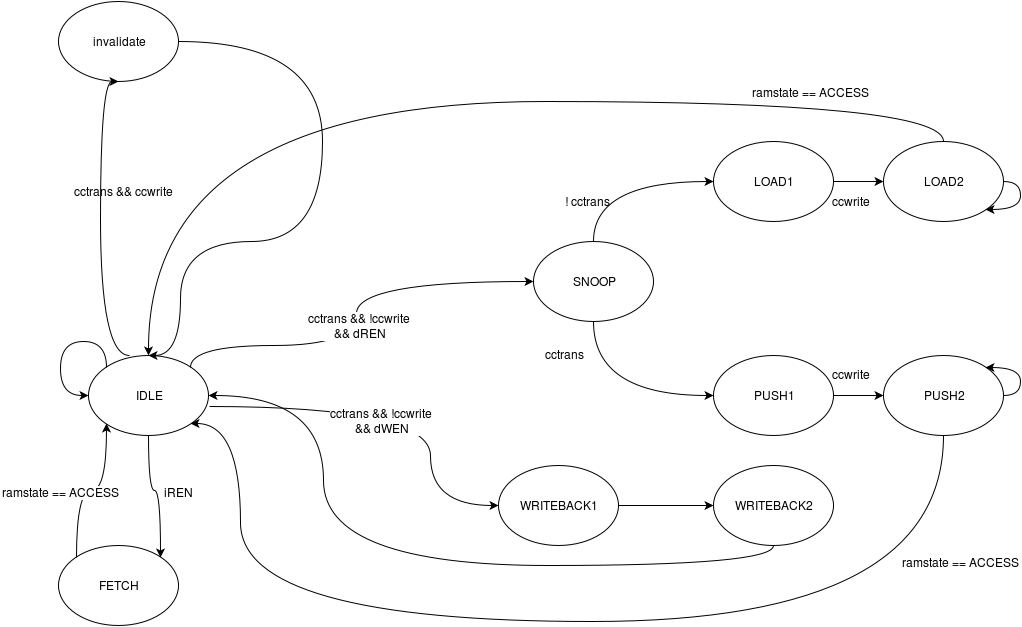

The diagram above was exported from draw.io. Its source (the exported page's mxGraphModel, read from the mxfile embedded in the PNG):
<mxGraphModel dx="1430" dy="778" grid="1" gridSize="10" guides="1" tooltips="1" connect="1" arrows="1" fold="1" page="1" pageScale="1" pageWidth="1100" pageHeight="850" math="0" shadow="0">
  <root>
    <mxCell id="0" />
    <mxCell id="1" parent="0" />
    <mxCell id="114ce690265a531b-1" value="&lt;font color=&quot;#000000&quot;&gt;IDLE&lt;/font&gt;" style="ellipse;whiteSpace=wrap;html=1;strokeWidth=1;fontColor=#99CCFF;" vertex="1" parent="1">
      <mxGeometry x="118" y="434" width="120" height="80" as="geometry" />
    </mxCell>
    <mxCell id="114ce690265a531b-4" style="edgeStyle=orthogonalEdgeStyle;html=1;entryX=1;entryY=0;startArrow=classic;startFill=1;endArrow=none;endFill=0;jettySize=auto;orthogonalLoop=1;fontColor=#99CCFF;curved=1;" edge="1" parent="1" source="114ce690265a531b-6" target="114ce690265a531b-1">
      <mxGeometry relative="1" as="geometry">
        <Array as="points">
          <mxPoint x="386" y="360" />
          <mxPoint x="386" y="424" />
          <mxPoint x="220" y="424" />
        </Array>
      </mxGeometry>
    </mxCell>
    <mxCell id="114ce690265a531b-58" value="cctrans &amp;amp;&amp;amp; !ccwrite&lt;br&gt;&amp;nbsp;&amp;amp;&amp;amp; dREN&lt;br&gt;" style="text;html=1;resizable=0;points=[];align=center;verticalAlign=middle;labelBackgroundColor=#ffffff;fontColor=#000000;" vertex="1" connectable="0" parent="114ce690265a531b-4">
      <mxGeometry x="0.0286" y="2" relative="1" as="geometry">
        <mxPoint as="offset" />
      </mxGeometry>
    </mxCell>
    <mxCell id="114ce690265a531b-6" value="&lt;font color=&quot;#000000&quot;&gt;SNOOP&lt;/font&gt;" style="ellipse;whiteSpace=wrap;html=1;strokeWidth=1;fontColor=#99CCFF;" vertex="1" parent="1">
      <mxGeometry x="563" y="320" width="120" height="80" as="geometry" />
    </mxCell>
    <mxCell id="114ce690265a531b-9" value="&lt;font color=&quot;#000000&quot;&gt;WRITEBACK1&lt;/font&gt;" style="ellipse;whiteSpace=wrap;html=1;strokeWidth=1;fontColor=#99CCFF;" vertex="1" parent="1">
      <mxGeometry x="528" y="544" width="120" height="80" as="geometry" />
    </mxCell>
    <mxCell id="114ce690265a531b-11" style="edgeStyle=orthogonalEdgeStyle;curved=1;html=1;exitX=0;exitY=0.5;entryX=1.008;entryY=0.638;startArrow=classic;startFill=1;endArrow=none;endFill=0;jettySize=auto;orthogonalLoop=1;fontColor=#99CCFF;entryPerimeter=0;" edge="1" parent="1" source="114ce690265a531b-9" target="114ce690265a531b-1">
      <mxGeometry relative="1" as="geometry">
        <Array as="points">
          <mxPoint x="460" y="584" />
          <mxPoint x="460" y="485" />
        </Array>
      </mxGeometry>
    </mxCell>
    <mxCell id="114ce690265a531b-64" value="cctrans &amp;amp;&amp;amp; !ccwrite&lt;br&gt;&amp;nbsp;&amp;amp;&amp;amp; dWEN&lt;br&gt;" style="text;html=1;resizable=0;points=[];align=center;verticalAlign=middle;labelBackgroundColor=#ffffff;fontColor=#000000;" vertex="1" connectable="0" parent="114ce690265a531b-11">
      <mxGeometry x="0.1186" y="14" relative="1" as="geometry">
        <mxPoint as="offset" />
      </mxGeometry>
    </mxCell>
    <mxCell id="114ce690265a531b-13" value="&lt;font color=&quot;#000000&quot;&gt;WRITEBACK2&lt;/font&gt;" style="ellipse;whiteSpace=wrap;html=1;strokeWidth=1;fontColor=#99CCFF;" vertex="1" parent="1">
      <mxGeometry x="743" y="544" width="120" height="80" as="geometry" />
    </mxCell>
    <mxCell id="114ce690265a531b-18" style="edgeStyle=orthogonalEdgeStyle;curved=1;html=1;exitX=0;exitY=0.5;entryX=1;entryY=0.5;startArrow=classic;startFill=1;endArrow=none;endFill=0;jettySize=auto;orthogonalLoop=1;fontColor=#99CCFF;" edge="1" parent="1" source="114ce690265a531b-13" target="114ce690265a531b-9">
      <mxGeometry relative="1" as="geometry" />
    </mxCell>
    <mxCell id="114ce690265a531b-19" value="&lt;font color=&quot;#000000&quot;&gt;PUSH1&lt;/font&gt;" style="ellipse;whiteSpace=wrap;html=1;strokeWidth=1;fontColor=#99CCFF;" vertex="1" parent="1">
      <mxGeometry x="743" y="434" width="120" height="80" as="geometry" />
    </mxCell>
    <mxCell id="114ce690265a531b-20" value="&lt;font color=&quot;#000000&quot;&gt;LOAD2&lt;/font&gt;" style="ellipse;whiteSpace=wrap;html=1;strokeWidth=1;fontColor=#99CCFF;" vertex="1" parent="1">
      <mxGeometry x="913" y="220" width="120" height="80" as="geometry" />
    </mxCell>
    <mxCell id="114ce690265a531b-21" value="&lt;font color=&quot;#000000&quot;&gt;LOAD1&lt;/font&gt;" style="ellipse;whiteSpace=wrap;html=1;strokeWidth=1;fontColor=#99CCFF;" vertex="1" parent="1">
      <mxGeometry x="743" y="220" width="120" height="80" as="geometry" />
    </mxCell>
    <mxCell id="114ce690265a531b-22" style="edgeStyle=orthogonalEdgeStyle;curved=1;html=1;exitX=0;exitY=0.5;entryX=1;entryY=0.5;startArrow=classic;startFill=1;endArrow=none;endFill=0;jettySize=auto;orthogonalLoop=1;fontColor=#99CCFF;" edge="1" parent="1" source="114ce690265a531b-20" target="114ce690265a531b-21">
      <mxGeometry relative="1" as="geometry" />
    </mxCell>
    <mxCell id="114ce690265a531b-23" style="edgeStyle=orthogonalEdgeStyle;curved=1;html=1;exitX=0;exitY=0.5;entryX=0.5;entryY=0;startArrow=classic;startFill=1;endArrow=none;endFill=0;jettySize=auto;orthogonalLoop=1;fontColor=#99CCFF;" edge="1" parent="1" source="114ce690265a531b-21" target="114ce690265a531b-6">
      <mxGeometry relative="1" as="geometry" />
    </mxCell>
    <mxCell id="114ce690265a531b-24" style="edgeStyle=orthogonalEdgeStyle;curved=1;html=1;exitX=0;exitY=0.5;entryX=0.5;entryY=1;startArrow=classic;startFill=1;endArrow=none;endFill=0;jettySize=auto;orthogonalLoop=1;fontColor=#99CCFF;" edge="1" parent="1" source="114ce690265a531b-19" target="114ce690265a531b-6">
      <mxGeometry relative="1" as="geometry" />
    </mxCell>
    <mxCell id="114ce690265a531b-25" style="edgeStyle=orthogonalEdgeStyle;curved=1;html=1;exitX=0.5;exitY=0;entryX=0.5;entryY=0;startArrow=classic;startFill=1;endArrow=none;endFill=0;jettySize=auto;orthogonalLoop=1;fontColor=#99CCFF;" edge="1" parent="1" source="114ce690265a531b-1" target="114ce690265a531b-20">
      <mxGeometry relative="1" as="geometry">
        <Array as="points">
          <mxPoint x="178" y="180" />
          <mxPoint x="973" y="180" />
        </Array>
      </mxGeometry>
    </mxCell>
    <mxCell id="114ce690265a531b-48" value="ramstate == ACCESS&lt;br&gt;" style="text;html=1;resizable=0;points=[];align=center;verticalAlign=middle;labelBackgroundColor=#ffffff;fontColor=#000000;" vertex="1" connectable="0" parent="114ce690265a531b-25">
      <mxGeometry x="0.5923" y="-6" relative="1" as="geometry">
        <mxPoint x="199" y="454" as="offset" />
      </mxGeometry>
    </mxCell>
    <mxCell id="114ce690265a531b-26" value="&lt;font color=&quot;#000000&quot;&gt;PUSH2&lt;/font&gt;" style="ellipse;whiteSpace=wrap;html=1;strokeWidth=1;fontColor=#99CCFF;" vertex="1" parent="1">
      <mxGeometry x="913" y="434" width="120" height="80" as="geometry" />
    </mxCell>
    <mxCell id="114ce690265a531b-27" style="edgeStyle=orthogonalEdgeStyle;curved=1;html=1;exitX=0;exitY=0.5;entryX=1;entryY=0.5;startArrow=classic;startFill=1;endArrow=none;endFill=0;jettySize=auto;orthogonalLoop=1;fontColor=#99CCFF;" edge="1" parent="1" source="114ce690265a531b-26" target="114ce690265a531b-19">
      <mxGeometry relative="1" as="geometry" />
    </mxCell>
    <mxCell id="114ce690265a531b-28" style="edgeStyle=orthogonalEdgeStyle;curved=1;html=1;exitX=1;exitY=0.5;entryX=0.5;entryY=1;startArrow=classic;startFill=1;endArrow=none;endFill=0;jettySize=auto;orthogonalLoop=1;fontColor=#99CCFF;" edge="1" parent="1" source="114ce690265a531b-1" target="114ce690265a531b-13">
      <mxGeometry relative="1" as="geometry">
        <Array as="points">
          <mxPoint x="353" y="474" />
          <mxPoint x="353" y="644" />
          <mxPoint x="803" y="644" />
        </Array>
      </mxGeometry>
    </mxCell>
    <mxCell id="114ce690265a531b-29" style="edgeStyle=orthogonalEdgeStyle;curved=1;html=1;exitX=1;exitY=1;entryX=0.5;entryY=1;startArrow=classic;startFill=1;endArrow=none;endFill=0;jettySize=auto;orthogonalLoop=1;fontColor=#99CCFF;" edge="1" parent="1" source="114ce690265a531b-1" target="114ce690265a531b-26">
      <mxGeometry relative="1" as="geometry">
        <Array as="points">
          <mxPoint x="270" y="502" />
          <mxPoint x="270" y="700" />
          <mxPoint x="973" y="700" />
        </Array>
      </mxGeometry>
    </mxCell>
    <mxCell id="114ce690265a531b-31" value="! cctrans&lt;br&gt;" style="text;html=1;resizable=0;points=[];autosize=1;align=left;verticalAlign=top;spacingTop=-4;fontColor=#000000;" vertex="1" parent="1">
      <mxGeometry x="593" y="271" width="60" height="20" as="geometry" />
    </mxCell>
    <mxCell id="114ce690265a531b-32" value="cctrans" style="text;html=1;resizable=0;points=[];autosize=1;align=left;verticalAlign=top;spacingTop=-4;fontColor=#000000;" vertex="1" parent="1">
      <mxGeometry x="573" y="424" width="50" height="20" as="geometry" />
    </mxCell>
    <mxCell id="114ce690265a531b-33" value="FETCH" style="ellipse;whiteSpace=wrap;html=1;strokeWidth=1;fontColor=#000000;" vertex="1" parent="1">
      <mxGeometry x="88" y="624" width="120" height="80" as="geometry" />
    </mxCell>
    <mxCell id="114ce690265a531b-43" style="edgeStyle=orthogonalEdgeStyle;curved=1;html=1;exitX=1;exitY=0;entryX=0.5;entryY=1;startArrow=classic;startFill=1;endArrow=none;endFill=0;jettySize=auto;orthogonalLoop=1;fontColor=#000000;" edge="1" parent="1" source="114ce690265a531b-33" target="114ce690265a531b-1">
      <mxGeometry relative="1" as="geometry" />
    </mxCell>
    <mxCell id="114ce690265a531b-47" value="iREN" style="text;html=1;resizable=0;points=[];align=center;verticalAlign=middle;labelBackgroundColor=#ffffff;fontColor=#000000;" vertex="1" connectable="0" parent="114ce690265a531b-43">
      <mxGeometry x="0.2836" y="-4" relative="1" as="geometry">
        <mxPoint x="26" y="8" as="offset" />
      </mxGeometry>
    </mxCell>
    <mxCell id="114ce690265a531b-44" style="edgeStyle=orthogonalEdgeStyle;curved=1;html=1;exitX=0;exitY=1;entryX=0;entryY=0;startArrow=classic;startFill=1;endArrow=none;endFill=0;jettySize=auto;orthogonalLoop=1;fontColor=#000000;" edge="1" parent="1" source="114ce690265a531b-1" target="114ce690265a531b-33">
      <mxGeometry relative="1" as="geometry" />
    </mxCell>
    <mxCell id="114ce690265a531b-45" style="edgeStyle=orthogonalEdgeStyle;curved=1;html=1;exitX=0;exitY=0.5;entryX=0;entryY=0;startArrow=classic;startFill=1;endArrow=none;endFill=0;jettySize=auto;orthogonalLoop=1;fontColor=#000000;" edge="1" parent="1" source="114ce690265a531b-1" target="114ce690265a531b-1">
      <mxGeometry relative="1" as="geometry">
        <Array as="points">
          <mxPoint x="90" y="474" />
          <mxPoint x="90" y="420" />
          <mxPoint x="136" y="420" />
        </Array>
      </mxGeometry>
    </mxCell>
    <mxCell id="114ce690265a531b-51" value="ramstate == ACCESS&lt;br&gt;" style="text;html=1;resizable=0;points=[];align=center;verticalAlign=middle;labelBackgroundColor=#ffffff;fontColor=#000000;" vertex="1" connectable="0" parent="1">
      <mxGeometry x="0.5923" y="-6" relative="1" as="geometry">
        <mxPoint x="840" y="170" as="offset" />
      </mxGeometry>
    </mxCell>
    <mxCell id="114ce690265a531b-52" value="ramstate == ACCESS&lt;br&gt;" style="text;html=1;resizable=0;points=[];align=center;verticalAlign=middle;labelBackgroundColor=#ffffff;fontColor=#000000;" vertex="1" connectable="0" parent="1">
      <mxGeometry x="-750" y="440" as="geometry">
        <mxPoint x="840" y="130" as="offset" />
      </mxGeometry>
    </mxCell>
    <mxCell id="114ce690265a531b-53" style="edgeStyle=orthogonalEdgeStyle;curved=1;html=1;exitX=1;exitY=1;entryX=1;entryY=0.5;startArrow=classic;startFill=1;endArrow=none;endFill=0;jettySize=auto;orthogonalLoop=1;fontColor=#000000;" edge="1" parent="1" source="114ce690265a531b-20" target="114ce690265a531b-20">
      <mxGeometry relative="1" as="geometry">
        <Array as="points">
          <mxPoint x="1050" y="288" />
          <mxPoint x="1050" y="260" />
        </Array>
      </mxGeometry>
    </mxCell>
    <mxCell id="114ce690265a531b-54" style="edgeStyle=orthogonalEdgeStyle;curved=1;html=1;exitX=1;exitY=0;entryX=1;entryY=0.5;startArrow=classic;startFill=1;endArrow=none;endFill=0;jettySize=auto;orthogonalLoop=1;fontColor=#000000;" edge="1" parent="1" source="114ce690265a531b-26" target="114ce690265a531b-26">
      <mxGeometry relative="1" as="geometry">
        <Array as="points">
          <mxPoint x="1050" y="446" />
          <mxPoint x="1050" y="474" />
        </Array>
      </mxGeometry>
    </mxCell>
    <mxCell id="114ce690265a531b-55" value="invalidate" style="ellipse;whiteSpace=wrap;html=1;strokeWidth=1;fontColor=#000000;" vertex="1" parent="1">
      <mxGeometry x="88" y="80" width="120" height="80" as="geometry" />
    </mxCell>
    <mxCell id="114ce690265a531b-56" style="edgeStyle=orthogonalEdgeStyle;curved=1;html=1;exitX=0.5;exitY=1;entryX=0.342;entryY=0;entryPerimeter=0;startArrow=classic;startFill=1;endArrow=none;endFill=0;jettySize=auto;orthogonalLoop=1;fontColor=#000000;" edge="1" parent="1" source="114ce690265a531b-55" target="114ce690265a531b-1">
      <mxGeometry relative="1" as="geometry">
        <Array as="points">
          <mxPoint x="130" y="160" />
          <mxPoint x="130" y="434" />
        </Array>
      </mxGeometry>
    </mxCell>
    <mxCell id="114ce690265a531b-57" value="cctrans &amp;amp;&amp;amp; ccwrite&lt;br&gt;" style="text;html=1;resizable=0;points=[];autosize=1;align=left;verticalAlign=top;spacingTop=-4;fontColor=#000000;" vertex="1" parent="1">
      <mxGeometry x="102" y="261" width="110" height="20" as="geometry" />
    </mxCell>
    <mxCell id="114ce690265a531b-63" style="edgeStyle=orthogonalEdgeStyle;curved=1;html=1;exitX=0.5;exitY=0;entryX=1;entryY=0.5;startArrow=classic;startFill=1;endArrow=none;endFill=0;jettySize=auto;orthogonalLoop=1;fontColor=#000000;" edge="1" parent="1" source="114ce690265a531b-1" target="114ce690265a531b-55">
      <mxGeometry relative="1" as="geometry">
        <mxPoint x="352" y="148" as="targetPoint" />
        <Array as="points">
          <mxPoint x="210" y="434" />
          <mxPoint x="210" y="320" />
          <mxPoint x="352" y="320" />
          <mxPoint x="352" y="120" />
        </Array>
      </mxGeometry>
    </mxCell>
    <mxCell id="114ce690265a531b-65" value="ccwrite" style="text;html=1;resizable=0;points=[];autosize=1;align=left;verticalAlign=top;spacingTop=-4;fontColor=#000000;" vertex="1" parent="1">
      <mxGeometry x="860" y="271" width="50" height="20" as="geometry" />
    </mxCell>
    <mxCell id="114ce690265a531b-66" value="ccwrite" style="text;html=1;resizable=0;points=[];autosize=1;align=left;verticalAlign=top;spacingTop=-4;fontColor=#000000;" vertex="1" parent="1">
      <mxGeometry x="860" y="444" width="50" height="20" as="geometry" />
    </mxCell>
  </root>
</mxGraphModel>